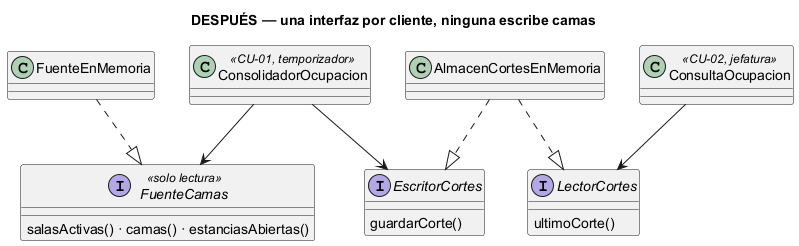

The diagram above was rendered by PlantUML. Its source (embedded in the PNG):
@startuml semana-02-clases-despues
' Semana 2 — Dashboard de ocupación hospitalaria (tarea Odoo 2489): DESPUÉS de aplicar ISP
title DESPUÉS — una interfaz por cliente, ninguna escribe camas
interface FuenteCamas <<solo lectura>> {
  salasActivas() · camas() · estanciasAbiertas()
}
interface EscritorCortes {
  guardarCorte()
}
interface LectorCortes {
  ultimoCorte()
}
class ConsolidadorOcupacion <<CU-01, temporizador>>
class ConsultaOcupacion <<CU-02, jefatura>>
class FuenteEnMemoria
class AlmacenCortesEnMemoria
ConsolidadorOcupacion --> FuenteCamas
ConsolidadorOcupacion --> EscritorCortes
ConsultaOcupacion --> LectorCortes
FuenteEnMemoria ..|> FuenteCamas
AlmacenCortesEnMemoria ..|> EscritorCortes
AlmacenCortesEnMemoria ..|> LectorCortes
@enduml